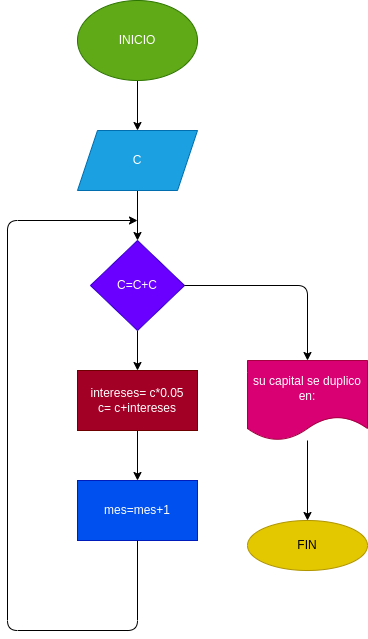

The diagram above was exported from draw.io. Its source (the exported page's mxGraphModel, read from the mxfile embedded in the PNG):
<mxGraphModel dx="662" dy="411" grid="1" gridSize="10" guides="1" tooltips="1" connect="1" arrows="1" fold="1" page="1" pageScale="1" pageWidth="827" pageHeight="1169" math="0" shadow="0">
  <root>
    <mxCell id="0" />
    <mxCell id="1" parent="0" />
    <mxCell id="5" value="" style="edgeStyle=none;html=1;" edge="1" parent="1" source="3" target="4">
      <mxGeometry relative="1" as="geometry" />
    </mxCell>
    <mxCell id="3" value="INICIO" style="ellipse;whiteSpace=wrap;html=1;fillColor=#60a917;fontColor=#ffffff;strokeColor=#2D7600;" vertex="1" parent="1">
      <mxGeometry x="310" y="20" width="120" height="80" as="geometry" />
    </mxCell>
    <mxCell id="6" value="" style="edgeStyle=none;html=1;" edge="1" parent="1" source="4">
      <mxGeometry relative="1" as="geometry">
        <mxPoint x="370" y="260" as="targetPoint" />
      </mxGeometry>
    </mxCell>
    <mxCell id="4" value="C" style="shape=parallelogram;perimeter=parallelogramPerimeter;whiteSpace=wrap;html=1;fixedSize=1;fillColor=#1ba1e2;fontColor=#ffffff;strokeColor=#006EAF;" vertex="1" parent="1">
      <mxGeometry x="310" y="150" width="120" height="60" as="geometry" />
    </mxCell>
    <mxCell id="12" value="" style="edgeStyle=none;html=1;" edge="1" parent="1" source="7" target="11">
      <mxGeometry relative="1" as="geometry" />
    </mxCell>
    <mxCell id="7" value="C=C+C" style="rhombus;whiteSpace=wrap;html=1;fillColor=#6a00ff;fontColor=#ffffff;strokeColor=#3700CC;" vertex="1" parent="1">
      <mxGeometry x="323" y="260" width="94" height="90" as="geometry" />
    </mxCell>
    <mxCell id="17" value="" style="edgeStyle=none;html=1;" edge="1" parent="1" source="9" target="16">
      <mxGeometry relative="1" as="geometry" />
    </mxCell>
    <mxCell id="9" value="su capital se duplico en:" style="shape=document;whiteSpace=wrap;html=1;boundedLbl=1;fillColor=#d80073;fontColor=#ffffff;strokeColor=#A50040;" vertex="1" parent="1">
      <mxGeometry x="480" y="380" width="120" height="80" as="geometry" />
    </mxCell>
    <mxCell id="10" value="" style="endArrow=classic;html=1;entryX=0.5;entryY=0;entryDx=0;entryDy=0;exitX=1;exitY=0.5;exitDx=0;exitDy=0;" edge="1" parent="1" source="7" target="9">
      <mxGeometry width="50" height="50" relative="1" as="geometry">
        <mxPoint x="320" y="450" as="sourcePoint" />
        <mxPoint x="370" y="400" as="targetPoint" />
        <Array as="points">
          <mxPoint x="540" y="305" />
        </Array>
      </mxGeometry>
    </mxCell>
    <mxCell id="14" value="" style="edgeStyle=none;html=1;" edge="1" parent="1" source="11" target="13">
      <mxGeometry relative="1" as="geometry" />
    </mxCell>
    <mxCell id="11" value="intereses= c*0.05&lt;br&gt;c= c+intereses" style="rounded=0;whiteSpace=wrap;html=1;fillColor=#a20025;fontColor=#ffffff;strokeColor=#6F0000;" vertex="1" parent="1">
      <mxGeometry x="310" y="390" width="120" height="60" as="geometry" />
    </mxCell>
    <mxCell id="13" value="mes=mes+1" style="rounded=0;whiteSpace=wrap;html=1;fillColor=#0050ef;fontColor=#ffffff;strokeColor=#001DBC;" vertex="1" parent="1">
      <mxGeometry x="310" y="500" width="120" height="60" as="geometry" />
    </mxCell>
    <mxCell id="15" value="" style="endArrow=classic;html=1;exitX=0.5;exitY=1;exitDx=0;exitDy=0;" edge="1" parent="1" source="13">
      <mxGeometry width="50" height="50" relative="1" as="geometry">
        <mxPoint x="320" y="440" as="sourcePoint" />
        <mxPoint x="370" y="240" as="targetPoint" />
        <Array as="points">
          <mxPoint x="370" y="650" />
          <mxPoint x="240" y="650" />
          <mxPoint x="240" y="240" />
        </Array>
      </mxGeometry>
    </mxCell>
    <mxCell id="16" value="FIN" style="ellipse;whiteSpace=wrap;html=1;fillColor=#e3c800;fontColor=#000000;strokeColor=#B09500;" vertex="1" parent="1">
      <mxGeometry x="480" y="540" width="120" height="50" as="geometry" />
    </mxCell>
  </root>
</mxGraphModel>